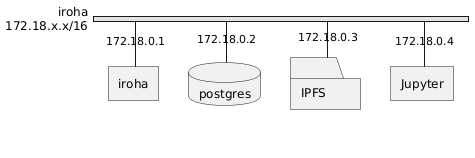

The diagram above was rendered by PlantUML. Its source (embedded in the PNG):
@startuml
skinparam monochrome true

' title Docker Network Topology
nwdiag {
  network iroha {
      address = "172.18.x.x/16"

      iroha [address = "172.18.0.1"];
      postgres [address = "172.18.0.2", shape = database];
      IPFS [address = "172.18.0.3", shape = folder];
      Jupyter [address = "172.18.0.4"];
  }
}
@enduml